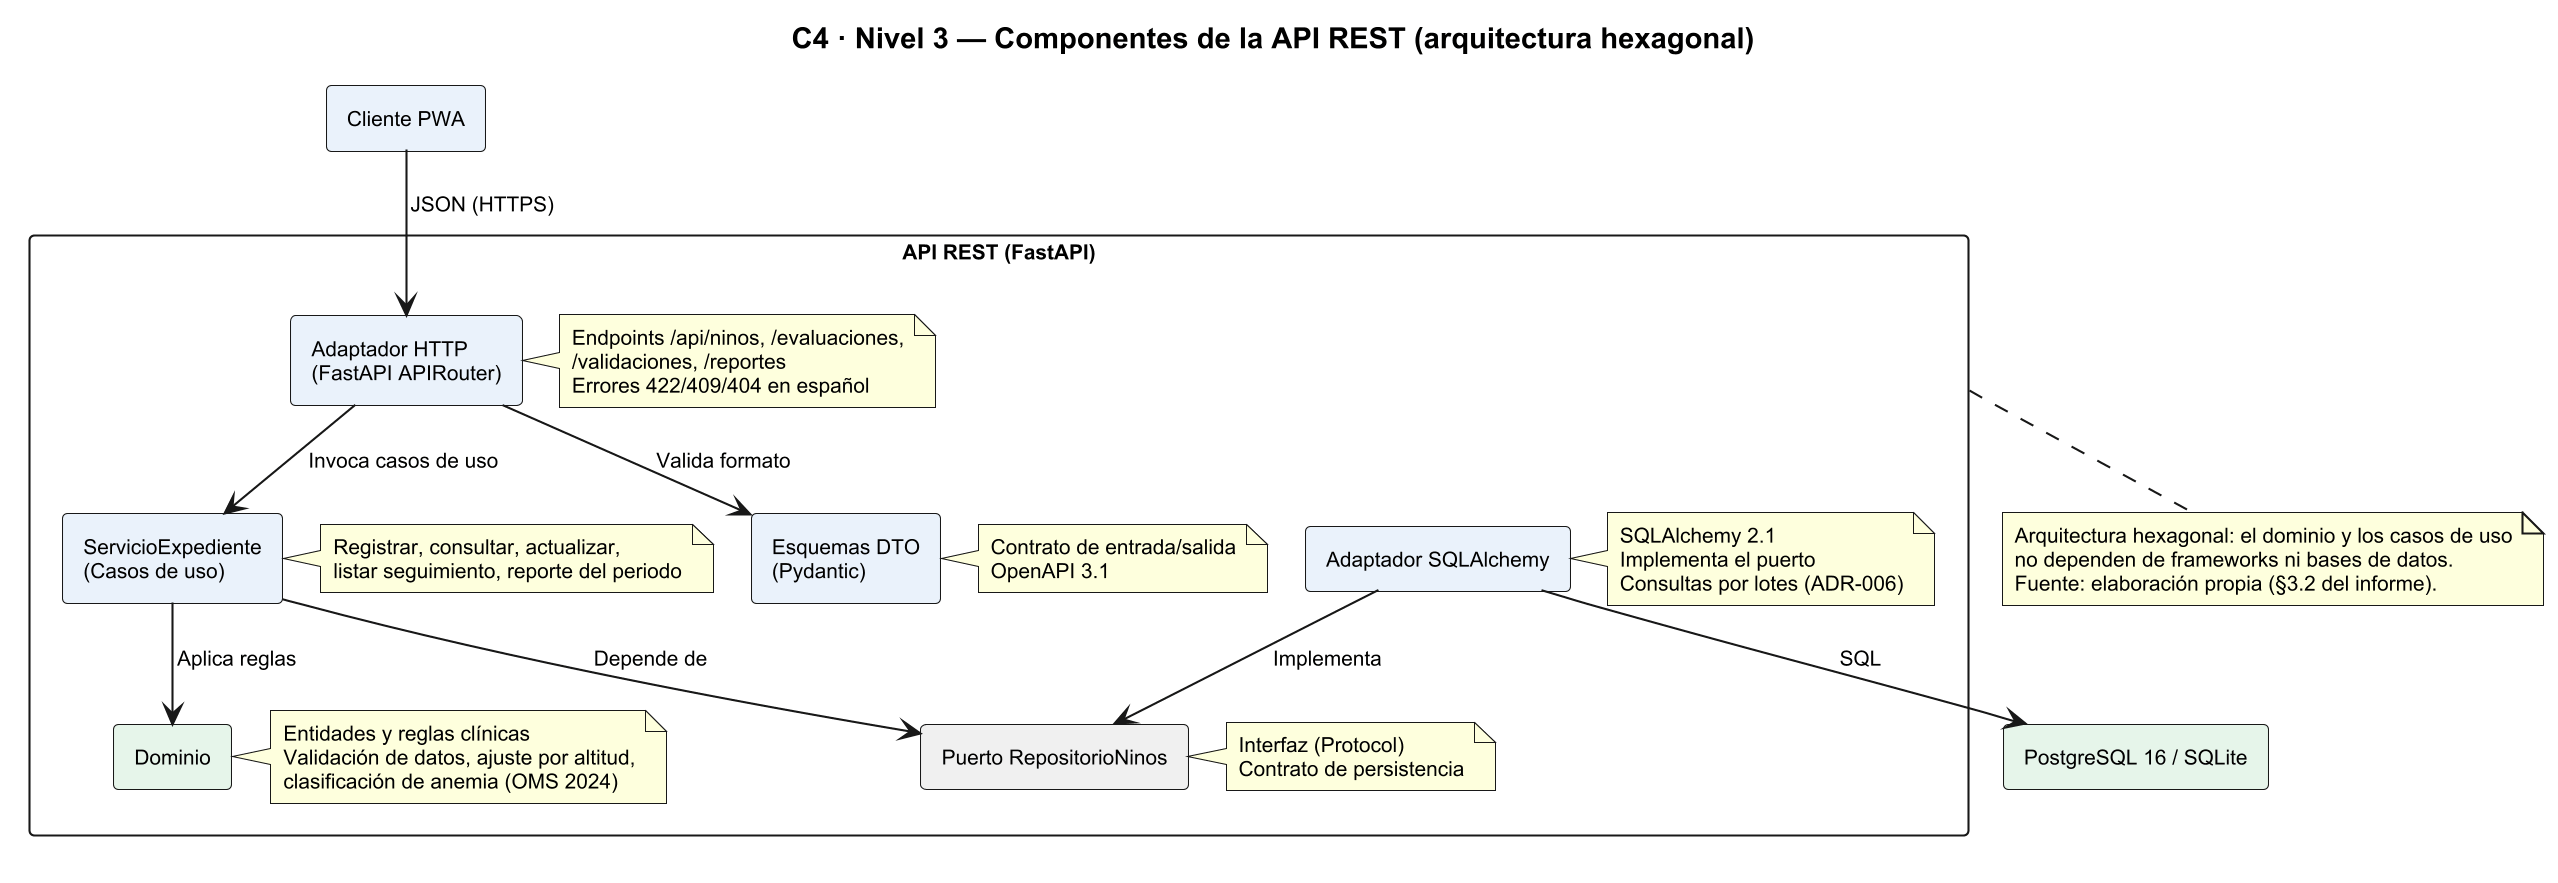

The diagram above was rendered by PlantUML. Its source (embedded in the PNG):
@startuml 54_s6_c4_componentes_fastapi
skinparamlocked dpi 200
' Fuente original: pmv_fastapi/docs/diagramas/C4_componentes.puml
' Adaptada a diagramas/src/ sin includes remotos
!pragma layout smetana
skinparam backgroundColor #FFFFFF
skinparam defaultFontName "Arial"
skinparam defaultFontSize 10

title C4 · Nivel 3 — Componentes de la API REST (arquitectura hexagonal)

rectangle "Cliente PWA" as pwa #EAF2FB
rectangle "PostgreSQL 16 / SQLite" as db #E6F5EA

rectangle "API REST (FastAPI)" as apiboundary {
  rectangle "Adaptador HTTP\n(FastAPI APIRouter)" as router #EAF2FB
  note right of router
    Endpoints /api/ninos, /evaluaciones,
    /validaciones, /reportes
    Errores 422/409/404 en español
  end note

  rectangle "Esquemas DTO\n(Pydantic)" as dto #EAF2FB
  note right of dto
    Contrato de entrada/salida
    OpenAPI 3.1
  end note

  rectangle "ServicioExpediente\n(Casos de uso)" as svc #EAF2FB
  note right of svc
    Registrar, consultar, actualizar,
    listar seguimiento, reporte del periodo
  end note

  rectangle "Dominio" as dom #E6F5EA
  note right of dom
    Entidades y reglas clínicas
    Validación de datos, ajuste por altitud,
    clasificación de anemia (OMS 2024)
  end note

  rectangle "Puerto RepositorioNinos" as port #F0F0F0
  note right of port
    Interfaz (Protocol)
    Contrato de persistencia
  end note

  rectangle "Adaptador SQLAlchemy" as repo #EAF2FB
  note right of repo
    SQLAlchemy 2.1
    Implementa el puerto
    Consultas por lotes (ADR-006)
  end note
}

pwa --> router : "JSON (HTTPS)"
router --> dto : "Valida formato"
router --> svc : "Invoca casos de uso"
svc --> dom : "Aplica reglas"
svc --> port : "Depende de"
repo --> port : "Implementa"
repo --> db : "SQL"

note bottom of apiboundary
  Arquitectura hexagonal: el dominio y los casos de uso
  no dependen de frameworks ni bases de datos.
  Fuente: elaboración propia (§3.2 del informe).
end note

@enduml